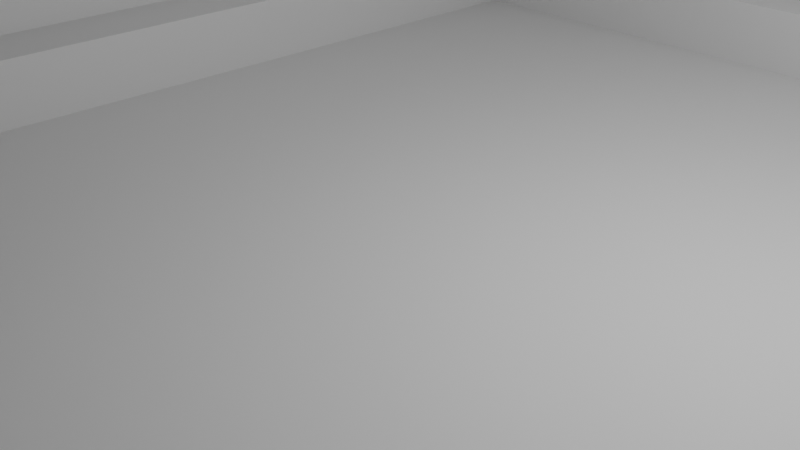 # Source: Map1.blend  (saved by Blender 4.2.66; exported with 4.5.12 LTS)
import bpy
from mathutils import Matrix  # noqa: F401  (used for matrix-valued properties, if any)

bpy.ops.wm.read_factory_settings(use_empty=True)
scene = bpy.context.scene
scene.name = 'Scene'

# ---- collections
col_collection = bpy.data.collections.new('Collection'); scene.collection.children.link(col_collection)

# ---- world
world_world = bpy.data.worlds.new('World'); scene.world = world_world
world_world.use_nodes = True; world_world.node_tree.nodes.clear()
_N = world_world.node_tree.nodes; _L = world_world.node_tree.links
n0 = _N.new('ShaderNodeOutputWorld'); n0.name = 'World Output'; n0.location = (300, 300)
n1 = _N.new('ShaderNodeBackground'); n1.name = 'Background'; n1.location = (10, 300)
n1.inputs[0].default_value = (0.05088, 0.05088, 0.05088, 1.0)
_L.new(n1.outputs[0], n0.inputs[0])
n0.is_active_output = True
world_world.color = (0.05088, 0.05088, 0.05088)
world_world.sun_shadow_jitter_overblur = 0.0

# ---- cameras
cam_camera = bpy.data.cameras.new('Camera')
cam_camera.clip_end = 100.0
cam_camera.ortho_scale = 7.314

# ---- lights
light_light = bpy.data.lights.new('Light', 'POINT')
light_light.energy = 1000.0
light_light.shadow_soft_size = 0.1

# ---- meshes
me_plane = bpy.data.meshes.new('Plane')
me_plane.from_pydata([(-1.0, -2.078, 0.0), (-1.0, 1.544, 0.0), (16.6, -2.078, 0.0), (16.6, 1.544, 0.0), (15.14, 1.544, 0.0), (13.69, 1.544, 0.0), (12.23, 1.87, 0.0), (16.6, 1.87, 0.0), (15.14, 1.87, 0.0), (13.69, 1.87, 0.0), (12.23, 21.69, 0.0), (16.6, 21.86, 0.0), (13.69, 21.69, 0.0), (13.69, 25.48, 0.0), (31.92, 21.69, 0.0), (31.92, 25.48, 0.0), (-1.192, 1.544, 12.58), (16.82, 1.544, 12.58), (15.14, 1.544, 12.58), (13.69, 1.544, 12.58), (12.04, 1.87, 12.58), (16.82, 1.87, 12.58), (15.14, 1.87, 12.58), (13.69, 1.87, 12.58), (13.54, 25.68, 12.58), (32.05, 20.75, 12.58), (32.05, 25.68, 12.58), (32.05, 25.68, 0.1729), (31.92, 21.86, 0.1729), (31.92, 25.48, 0.1729), (13.69, 1.544, 0.1729), (13.69, 1.87, 0.1729), (13.69, 25.48, 0.1729), (12.04, 1.87, 0.1729), (12.23, 21.69, 0.1729), (-1.0, -2.078, 0.1729), (-1.192, 1.544, 0.1729), (13.69, 21.69, 0.1729), (16.82, 1.87, 0.1729), (15.14, 1.87, 0.1729), (16.6, 21.86, 0.1729), (15.14, 1.544, 0.1729), (16.82, 1.544, 0.1729), (16.6, -2.078, 0.1729), (-1.192, -2.606, 12.58), (12.04, 21.89, 12.58), (13.54, 25.68, 12.58), (13.54, 21.89, 12.58), (12.04, 21.89, 0.1729), (13.54, 21.89, 0.1729), (-1.192, -2.606, 0.1729), (13.54, 25.68, 0.1729), (16.6, 1.382, 0.0), (15.05, 1.382, 8.851e-08), (-1.0, 1.382, 0.1729), (16.6, 1.382, 0.1729), (13.77, 1.382, 0.0), (-1.0, 1.382, 0.0), (13.77, 1.382, 0.1729), (15.05, 1.382, 0.1729), (16.82, 21.69, 12.58), (16.82, -2.606, 0.1729), (16.82, -2.606, 12.58), (16.82, 21.69, 0.1729), (32.05, 20.75, 0.1729), (13.77, 2.064, 0.0), (15.05, 2.064, 8.851e-08), (16.6, 2.064, 0.0), (12.23, 2.064, 0.0), (12.23, 2.064, 0.1729), (16.6, 2.064, 0.1729), (13.77, 2.064, 0.1729), (15.05, 2.064, 0.1729), (17.07, 21.69, 12.58), (17.07, 21.69, 0.1729), (17.07, 20.75, 12.58), (17.07, 20.75, 0.1729), (31.92, 21.86, 0.0)], [], [(56, 2, 53), (53, 2, 52), (66, 67, 11, 12), (68, 65, 12, 10), (12, 11, 13), (55, 43, 61, 42), (63, 38, 21, 60), (38, 39, 22, 21), (41, 42, 17, 18), (32, 29, 27, 51), (31, 33, 20, 23), (42, 41, 59, 55), (9, 6, 68, 65), (37, 32, 51, 49), (10, 12, 37, 34), (68, 10, 34, 69), (13, 15, 29, 32), (52, 2, 43, 55), (41, 39, 72, 59), (39, 38, 70, 72), (36, 30, 19, 16), (30, 31, 23, 19), (12, 13, 32, 37), (69, 34, 48, 33), (35, 54, 36, 50), (33, 48, 45, 20), (0, 57, 54, 35), (50, 36, 16, 44), (0, 2, 56, 57), (57, 56, 58, 54), (53, 52, 55, 59), (36, 1, 57, 54), (1, 5, 56, 57), (3, 42, 55, 52), (30, 36, 54, 58), (4, 3, 52, 53), (5, 9, 65, 56), (39, 41, 18, 22), (43, 2, 0, 35), (43, 35, 50, 61), (51, 27, 26, 24), (34, 37, 49, 48), (48, 49, 47, 45), (51, 24, 46), (40, 70, 38, 63), (42, 61, 62, 17), (11, 67, 70, 40), (65, 68, 69, 71), (67, 66, 72, 70), (38, 7, 67, 70), (6, 33, 69, 68), (33, 31, 71, 69), (7, 8, 66, 67), (49, 51, 46, 47), (74, 28, 40, 63), (65, 66, 12), (56, 53, 66, 65), (56, 65, 71, 58), (31, 30, 58, 71), (66, 53, 59, 72), (8, 4, 53, 66), (28, 14, 77), (63, 60, 73, 74), (74, 73, 75, 76), (28, 74, 76, 64), (27, 64, 25, 26), (29, 28, 64, 27), (13, 11, 77, 15), (15, 77, 28, 29), (11, 40, 28, 77), (14, 11, 77)])
_uv = me_plane.uv_layers.new(name='UVMap')
_uv.uv.foreach_set('vector', [1.0, 0.5, 1.0, 0.0, 1.0, 0.5, 1.0, 0.5, 1.0, 0.0, 1.0, 0.5, 1.0, 1.0, 1.0, 1.0, 1.0, 1.0, 1.0, 1.0, 1.0, 1.0, 1.0, 1.0, 1.0, 1.0, 1.0, 1.0, 1.0, 1.0, 1.0, 1.0, 1.0, 1.0, 1.0, 0.5, 1.0, 0.0, 1.0, 0.0, 1.0, 0.5, 1.0, 1.0, 1.0, 1.0, 1.0, 1.0, 1.0, 1.0, 1.0, 1.0, 1.0, 1.0, 1.0, 1.0, 1.0, 1.0, 1.0, 1.0, 1.0, 1.0, 1.0, 1.0, 1.0, 1.0, 1.0, 1.0, 1.0, 1.0, 1.0, 1.0, 1.0, 1.0, 1.0, 1.0, 1.0, 1.0, 1.0, 1.0, 1.0, 1.0, 1.0, 1.0, 1.0, 1.0, 1.0, 1.0, 1.0, 1.0, 1.0, 1.0, 1.0, 1.0, 1.0, 1.0, 1.0, 1.0, 1.0, 1.0, 1.0, 1.0, 1.0, 1.0, 1.0, 1.0, 1.0, 1.0, 1.0, 1.0, 1.0, 1.0, 1.0, 1.0, 1.0, 1.0, 1.0, 1.0, 1.0, 1.0, 1.0, 1.0, 1.0, 1.0, 1.0, 1.0, 1.0, 1.0, 1.0, 1.0, 1.0, 0.5, 1.0, 0.0, 1.0, 0.0, 1.0, 0.5, 1.0, 1.0, 1.0, 1.0, 1.0, 1.0, 1.0, 1.0, 1.0, 1.0, 1.0, 1.0, 1.0, 1.0, 1.0, 1.0, 0.0, 1.0, 1.0, 1.0, 1.0, 1.0, 0.0, 1.0, 1.0, 1.0, 1.0, 1.0, 1.0, 1.0, 1.0, 1.0, 1.0, 1.0, 1.0, 1.0, 1.0, 1.0, 1.0, 1.0, 1.0, 1.0, 1.0, 1.0, 1.0, 1.0, 1.0, 1.0, 0.0, 0.0, 0.0, 0.5, 0.0, 0.5, 0.0, 0.0, 1.0, 1.0, 1.0, 1.0, 1.0, 1.0, 1.0, 1.0, 0.0, 0.0, 0.0, 0.5, 0.0, 0.5, 0.0, 0.0, 0.0, 0.0, 0.0, 0.5, 0.0, 0.5, 0.0, 0.0, 0.0, 0.0, 1.0, 0.0, 1.0, 0.5, 0.0, 0.5, 0.0, 1.0, 1.0, 1.0, 1.0, 1.0, 0.0, 1.0, 1.0, 1.0, 1.0, 1.0, 1.0, 1.0, 1.0, 1.0, 0.0, 1.0, 0.0, 1.0, 0.0, 1.0, 0.0, 1.0, 0.0, 1.0, 1.0, 1.0, 1.0, 1.0, 0.0, 1.0, 1.0, 1.0, 1.0, 1.0, 1.0, 1.0, 1.0, 1.0, 1.0, 1.0, 0.0, 1.0, 0.0, 1.0, 1.0, 1.0, 1.0, 1.0, 1.0, 1.0, 1.0, 1.0, 1.0, 1.0, 0.0, 0.0, 0.0, 0.0, 0.0, 0.0, 0.0, 0.0, 1.0, 1.0, 1.0, 1.0, 1.0, 1.0, 1.0, 1.0, 1.0, 0.0, 1.0, 0.0, 0.0, 0.0, 0.0, 0.0, 1.0, 0.0, 0.0, 0.0, 0.0, 0.0, 1.0, 0.0, 1.0, 1.0, 1.0, 1.0, 1.0, 1.0, 1.0, 1.0, 1.0, 1.0, 1.0, 1.0, 1.0, 1.0, 1.0, 1.0, 1.0, 1.0, 1.0, 1.0, 1.0, 1.0, 1.0, 1.0, 1.0, 1.0, 1.0, 1.0, 1.0, 1.0, 1.0, 1.0, 1.0, 1.0, 1.0, 1.0, 1.0, 1.0, 1.0, 0.5, 1.0, 0.0, 1.0, 0.0, 1.0, 0.5, 1.0, 1.0, 1.0, 1.0, 1.0, 1.0, 1.0, 1.0, 1.0, 1.0, 1.0, 1.0, 1.0, 1.0, 1.0, 1.0, 1.0, 1.0, 1.0, 1.0, 1.0, 1.0, 1.0, 1.0, 1.0, 1.0, 1.0, 1.0, 1.0, 1.0, 1.0, 1.0, 1.0, 1.0, 1.0, 1.0, 1.0, 1.0, 1.0, 1.0, 1.0, 1.0, 1.0, 1.0, 1.0, 1.0, 1.0, 1.0, 1.0, 1.0, 1.0, 1.0, 1.0, 1.0, 1.0, 1.0, 1.0, 1.0, 1.0, 1.0, 1.0, 1.0, 1.0, 1.0, 1.0, 1.0, 1.0, 1.0, 1.0, 1.0, 1.0, 1.0, 1.0, 1.0, 1.0, 1.0, 1.0, 1.0, 1.0, 1.0, 1.0, 1.0, 1.0, 1.0, 1.0, 1.0, 1.0, 1.0, 1.0, 1.0, 1.0, 1.0, 1.0, 1.0, 1.0, 1.0, 1.0, 1.0, 1.0, 1.0, 1.0, 1.0, 1.0, 1.0, 1.0, 1.0, 1.0, 1.0, 1.0, 1.0, 0.0, 0.0, 0.0, 0.0, 0.0, 0.0, 0.0, 0.0, 0.0, 0.0, 0.0, 0.0, 0.0, 0.0, 1.0, 1.0, 1.0, 1.0, 1.0, 1.0, 1.0, 1.0, 1.0, 1.0, 1.0, 1.0, 1.0, 1.0, 1.0, 1.0, 1.0, 1.0, 1.0, 1.0, 1.0, 1.0, 1.0, 1.0, 1.0, 1.0, 1.0, 1.0, 1.0, 1.0, 1.0, 1.0, 1.0, 1.0, 1.0, 1.0, 1.0, 1.0, 1.0, 1.0, 1.0, 1.0, 1.0, 1.0, 1.0, 1.0, 1.0, 1.0, 1.0, 1.0, 1.0, 1.0, 1.0, 1.0, 1.0, 1.0, 1.0, 1.0, 1.0, 1.0, 1.0, 1.0, 1.0, 1.0, 0.0, 0.0, 0.0, 0.0, 0.0, 0.0])
me_plane.update()

# ---- objects
ob_light = bpy.data.objects.new('Light', light_light)
ob_camera = bpy.data.objects.new('Camera', cam_camera)
ob_plane = bpy.data.objects.new('Plane', me_plane)

# ---- transforms, parenting, visibility, modifiers, constraints
ob_light.location = (4.076, 1.005, 5.904)
ob_light.rotation_euler = (0.6503, 0.05522, 1.866)
ob_light.lock_rotations_4d = False
ob_light.empty_display_type = 'ARROWS'
ob_light.color = (0.0, 0.0, 0.0, 0.0)
ob_light.lineart.crease_threshold = 0.0
ob_camera.location = (7.359, -6.926, 4.958)
ob_camera.rotation_euler = (1.109, 0.0, 0.8149)
ob_camera.lock_rotations_4d = False
ob_camera.empty_display_type = 'ARROWS'
ob_camera.color = (0.0, 0.0, 0.0, 0.0)
ob_camera.display_type = 'WIRE'
ob_camera.lineart.crease_threshold = 0.0
ob_plane.location = (0.0, 0.0, 0.0)
ob_plane.scale = (5.0, 5.0, 5.0)

# ---- collection membership
col_collection.objects.link(ob_light)
col_collection.objects.link(ob_camera)
col_collection.objects.link(ob_plane)

# ---- scene / render settings (as saved in the file)
scene.camera = ob_camera
scene.frame_start = 1; scene.frame_end = 250; scene.frame_set(1)
scene.render.engine = 'BLENDER_EEVEE_NEXT'
bpy.context.view_layer.update()
